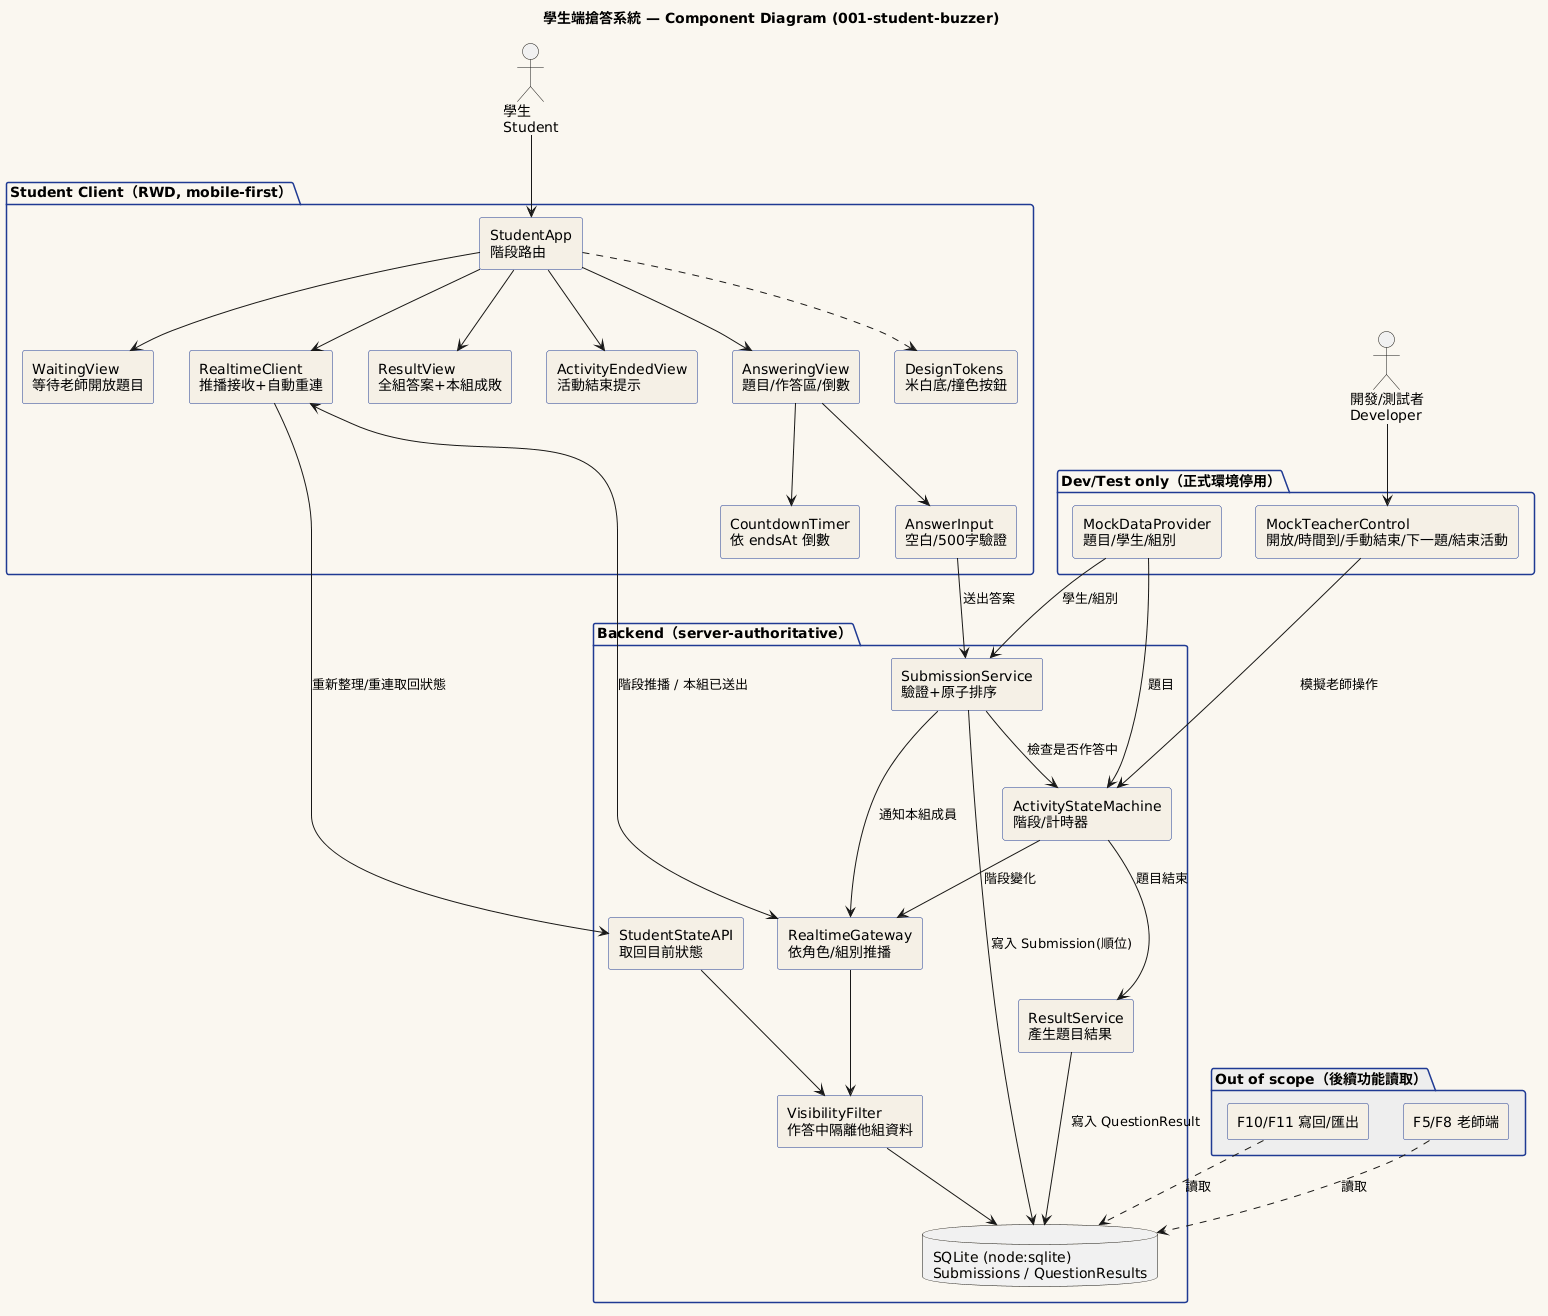

The diagram above was rendered by PlantUML. Its source (embedded in the PNG):
@startuml
title 學生端搶答系統 — Component Diagram (001-student-buzzer)
skinparam defaultFontName "Microsoft JhengHei"
skinparam backgroundColor #FAF7F0
skinparam componentStyle rectangle
skinparam component {
  BackgroundColor #F5F0E6
  BorderColor #1F3A93
}
skinparam package {
  BorderColor #1F3A93
}

actor "學生\nStudent" as Student
actor "開發/測試者\nDeveloper" as Dev

package "Student Client（RWD, mobile-first）" {
  [StudentApp\n階段路由] as App
  [WaitingView\n等待老師開放題目] as Waiting
  [AnsweringView\n題目/作答區/倒數] as Answering
  [ResultView\n全組答案+本組成敗] as Result
  [ActivityEndedView\n活動結束提示] as Ended
  [CountdownTimer\n依 endsAt 倒數] as Timer
  [AnswerInput\n空白/500字驗證] as Input
  [RealtimeClient\n推播接收+自動重連] as RtClient
  [DesignTokens\n米白底/撞色按鈕] as Tokens
}

package "Backend（server-authoritative）" {
  [RealtimeGateway\n依角色/組別推播] as Gateway
  [StudentStateAPI\n取回目前狀態] as StateAPI
  [SubmissionService\n驗證+原子排序] as SubmitSvc
  [ActivityStateMachine\n階段/計時器] as FSM
  [VisibilityFilter\n作答中隔離他組資料] as Filter
  [ResultService\n產生題目結果] as ResultSvc
  database "SQLite (node:sqlite)\nSubmissions / QuestionResults" as Store
}

package "Dev/Test only（正式環境停用）" {
  [MockDataProvider\n題目/學生/組別] as Mock
  [MockTeacherControl\n開放/時間到/手動結束/下一題/結束活動] as MockCtl
}

package "Out of scope（後續功能讀取）" #EEEEEE {
  [F5/F8 老師端] as Teacher
  [F10/F11 寫回/匯出] as Export
}

Student --> App
App --> Waiting
App --> Answering
App --> Result
App --> Ended
Answering --> Timer
Answering --> Input
App ..> Tokens
App --> RtClient

RtClient <--> Gateway : 階段推播 / 本組已送出
RtClient --> StateAPI : 重新整理/重連取回狀態
Input --> SubmitSvc : 送出答案

SubmitSvc --> FSM : 檢查是否作答中
SubmitSvc --> Store : 寫入 Submission(順位)
SubmitSvc --> Gateway : 通知本組成員
FSM --> ResultSvc : 題目結束
ResultSvc --> Store : 寫入 QuestionResult
FSM --> Gateway : 階段變化
Gateway --> Filter
StateAPI --> Filter
Filter --> Store

Dev --> MockCtl
MockCtl --> FSM : 模擬老師操作
Mock --> FSM : 題目
Mock --> SubmitSvc : 學生/組別

Teacher ..> Store : 讀取
Export ..> Store : 讀取
@enduml